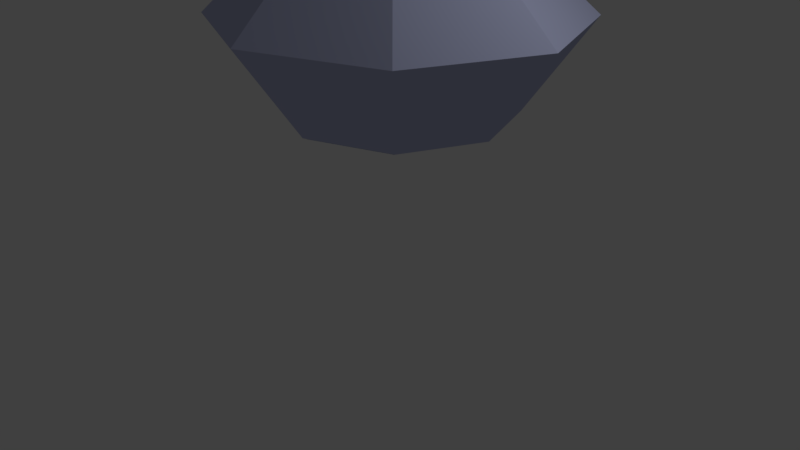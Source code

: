 # Source: POTION.blend  (saved by Blender 2.78.0; exported with 4.5.12 LTS)
import bpy
from mathutils import Matrix  # noqa: F401  (used for matrix-valued properties, if any)

bpy.ops.wm.read_factory_settings(use_empty=True)
scene = bpy.context.scene
scene.name = 'Scene'

# ---- collections
col_collection_1 = bpy.data.collections.new('Collection 1'); scene.collection.children.link(col_collection_1)

# ---- materials (node trees are filled in below, after node groups)
mat_tap = bpy.data.materials.new('TAP')
mat_tap.alpha_threshold = 0.0
mat_tap.use_transparent_shadow = False
mat_tap.diffuse_color = (0.0578, 0.02232, 0.01038, 1.0)
mat_tap.specular_color = (0.05497, 0.002949, 0.003207)
mat_tap.roughness = 0.5
mat_tap.specular_intensity = 0.0
mat_tap.line_color = (0.0, 0.0, 0.0, 1.0)
mat_bottle = bpy.data.materials.new('BOTTLE')
mat_bottle.alpha_threshold = 0.0
mat_bottle.use_transparent_shadow = False
mat_bottle.diffuse_color = (0.525, 0.5605, 0.8, 1.0)
mat_bottle.roughness = 0.5
mat_liquid = bpy.data.materials.new('LIQUID')
mat_liquid.alpha_threshold = 0.0
mat_liquid.use_transparent_shadow = False
mat_liquid.diffuse_color = (0.02277, 0.1092, 0.3506, 1.0)
mat_liquid.roughness = 0.5
mat_bubbles = bpy.data.materials.new('BUBBLES')
mat_bubbles.alpha_threshold = 0.0
mat_bubbles.use_transparent_shadow = False
mat_bubbles.diffuse_color = (0.0268, 0.2239, 1.0, 1.0)
mat_bubbles.roughness = 0.5

# ---- material node trees

# ---- world
world_world = bpy.data.worlds.new('World'); scene.world = world_world
world_world.color = (0.05088, 0.05088, 0.05088)
world_world.use_sun_shadow = False
world_world.sun_shadow_jitter_overblur = 0.0
world_world.cycles.sampling_method = 'MANUAL'

# ---- cameras
cam_camera = bpy.data.cameras.new('Camera')
cam_camera.clip_end = 100.0
cam_camera.lens = 35.0
cam_camera.sensor_width = 32.0
cam_camera.sensor_height = 18.0
cam_camera.ortho_scale = 7.314
cam_camera.dof.focus_distance = 0.0
cam_camera.dof.aperture_fstop = 128.0

# ---- lights
light_lamp = bpy.data.lights.new('Lamp', 'POINT')
light_lamp.transmission_factor = 0.0
light_lamp.cutoff_distance = 30.0
light_lamp.energy = 100.0
light_lamp.shadow_buffer_clip_start = 1.001
light_lamp.shadow_soft_size = 0.1
light_lamp.shadow_maximum_resolution = 0.006
light_lamp.use_absolute_resolution = True

# ---- meshes
me_cube = bpy.data.meshes.new('Cube')
me_cube.from_pydata([(-1.619, 2.163, 3.005), (-2.28, 0.4737, 3.005), (1.681, 2.163, 3.005), (-0.0058, 2.84, 3.005), (1.681, -1.137, 3.005), (2.358, 0.4737, 3.005), (-1.619, -1.137, 3.005), (-0.0058, -1.798, 3.005), (0.01501, -0.09827, 5.615), (0.3804, 0.7597, 5.615), (-0.3344, 0.04486, 5.615), (0.01501, 0.9063, 5.615), (0.527, 0.3938, 5.615), (-0.2261, 0.153, 6.609), (-0.4776, 0.3938, 5.615), (-0.5027, -0.1234, 5.994), (1.079, 1.56, 1.832), (1.079, -0.5425, 1.832), (-1.024, 1.56, 1.832), (-1.024, -0.5425, 1.832), (0.003774, -0.9636, 1.832), (0.003774, 1.992, 1.832), (1.51, 0.4839, 1.832), (-1.445, 0.4839, 1.832), (0.004727, 0.4839, 1.884), (-0.3344, 0.7597, 5.615), (0.3804, 0.04486, 5.615), (-0.7138, 0.3909, 5.994), (0.0123, 1.146, 5.994), (-0.1696, 0.2096, 6.437), (0.7669, 0.3909, 5.994), (0.5509, 0.9302, 5.994), (0.0123, -0.3343, 5.994), (-0.5027, 0.9302, 5.994), (0.5509, -0.1234, 5.994), (-0.3257, 0.3956, 6.609), (0.01675, 0.752, 6.609), (0.3502, 0.07469, 7.101), (0.3727, 0.3956, 6.609), (0.2708, 0.65, 6.609), (0.01675, 0.05354, 6.609), (-0.2261, 0.65, 6.609), (0.2708, 0.153, 6.609), (-0.2464, 0.3966, 6.437), (0.01766, 0.6713, 6.437), (0.2921, 0.3966, 6.437), (0.2135, 0.5927, 6.437), (0.01766, 0.1329, 6.437), (-0.1696, 0.5927, 6.437), (0.2135, 0.2096, 6.437), (-0.3045, 0.7294, 7.101), (0.01549, -0.0564, 7.101), (0.3502, 0.7294, 7.101), (0.4845, 0.3943, 7.101), (0.01549, 0.3943, 7.101), (0.01549, 0.8638, 7.101), (-0.4357, 0.3943, 7.101), (-0.3045, 0.07469, 7.101), (-0.2034, 0.1757, 6.509), (-0.2939, 0.396, 6.509), (0.01712, 0.7196, 6.509), (-0.7016, 1.179, 4.432), (0.3403, 0.396, 6.509), (0.2478, 0.627, 6.509), (0.01712, 0.08539, 6.509), (-0.2034, 0.627, 6.509), (0.2478, 0.1757, 6.509), (-0.1153, 0.2638, 6.013), (-0.1702, 0.3975, 6.013), (0.01854, 0.5939, 6.013), (0.01854, 0.3975, 6.013), (0.2147, 0.3975, 6.013), (0.1585, 0.5377, 6.013), (0.01854, 0.209, 6.013), (-0.1153, 0.5377, 6.013), (0.1585, 0.2638, 6.013), (-0.9931, 0.4348, 4.432), (1.051, 0.4348, 4.432), (-0.7016, -0.2753, 4.432), (0.7532, 1.179, 4.432), (0.009479, 1.478, 4.432), (0.009479, -0.5666, 4.432), (0.7532, -0.2753, 4.432), (1.206, -0.691, 3.62), (0.4385, 0.001409, 5.267), (0.6087, 0.4065, 5.267), (1.689, 0.4584, 3.62), (-0.5576, 0.4065, 5.267), (-1.621, 0.4584, 3.62), (-0.3913, 0.001409, 5.267), (-1.149, -0.691, 3.62), (-0.3913, 0.8312, 5.267), (-1.149, 1.664, 3.62), (0.002132, 2.147, 3.62), (0.0143, 1.002, 5.267), (0.4385, 0.8312, 5.267), (1.206, 1.664, 3.62), (0.0143, -0.1648, 5.267), (0.002132, -1.163, 3.62), (-1.457, 1.981, 2.922), (-2.054, 0.4551, 2.922), (1.524, 1.981, 2.922), (2.203e-05, 2.592, 2.922), (1.524, -0.9997, 2.922), (2.135, 0.4551, 2.922), (-1.457, -0.9997, 2.922), (2.192e-05, -1.596, 2.922), (1.029, 1.485, 1.809), (1.029, -0.5115, 1.809), (-0.9681, 1.485, 1.809), (-0.9681, -0.5115, 1.809), (0.007918, -0.9113, 1.809), (0.007918, 1.895, 1.809), (1.438, 0.4632, 1.809), (-1.368, 0.4632, 1.809), (0.007918, 0.4632, 1.809), (1.094, -0.597, 3.709), (1.531, 0.4412, 3.709), (-1.459, 0.4412, 3.709), (-1.032, -0.597, 3.709), (-1.032, 1.53, 3.709), (0.007187, 1.966, 3.709), (1.094, 1.53, 3.709), (0.007186, -1.023, 3.709), (0.03249, 0.468, 3.938), (-0.04245, -0.5439, 3.833), (-0.01434, -0.4081, 3.896), (0.02472, -0.3473, 3.862), (-0.05204, -0.3611, 3.843), (0.08174, -0.5215, 3.863), (-0.04, -0.4832, 3.885), (0.03676, -0.4694, 3.904), (-0.09355, -0.4826, 3.826), (0.1074, -0.4464, 3.874), (0.03279, -0.5676, 3.819), (0.09996, -0.371, 3.848), (0.1034, -0.5446, 3.789), (-0.02077, -0.567, 3.76), (-0.05847, -0.52, 3.707), (-0.101, -0.4072, 3.8), (0.09353, -0.5298, 3.711), (-0.1035, -0.4679, 3.748), (0.135, -0.4083, 3.729), (0.1449, -0.4231, 3.807), (0.01677, -0.5437, 3.693), (0.08394, -0.3471, 3.721), (0.06226, -0.324, 3.795), (0.1425, -0.4838, 3.755), (0.08148, -0.4078, 3.669), (0.008702, -0.3234, 3.735), (-0.06194, -0.3464, 3.765), (0.004728, -0.4216, 3.651), (-0.04025, -0.3695, 3.692), (-0.06591, -0.4446, 3.681), (0.05583, -0.4829, 3.658), (0.01254, -0.5297, 3.875), (0.1327, -0.4906, 3.824), (0.05619, -0.4019, 3.894), (-0.07439, -0.4255, 3.863), (-0.07857, -0.5287, 3.774), (0.04943, -0.569, 3.75), (0.1201, -0.3623, 3.78), (-0.007943, -0.322, 3.804), (-0.09123, -0.4004, 3.73), (-0.0147, -0.489, 3.66), (0.1159, -0.4655, 3.692), (0.02894, -0.3613, 3.679), (-0.633, 0.4116, 4.051), (-0.6049, 0.5474, 4.114), (-0.5658, 0.6082, 4.08), (-0.6426, 0.5943, 4.061), (-0.5088, 0.434, 4.081), (-0.6306, 0.4723, 4.103), (-0.5538, 0.4861, 4.122), (-0.6841, 0.4728, 4.044), (-0.4832, 0.5091, 4.092), (-0.5578, 0.3879, 4.037), (-0.4906, 0.5845, 4.066), (-0.4871, 0.4109, 4.007), (-0.6113, 0.3885, 3.977), (-0.649, 0.4355, 3.925), (-0.6916, 0.5483, 4.018), (-0.497, 0.4256, 3.929), (-0.694, 0.4876, 3.966), (-0.4555, 0.5471, 3.947), (-0.4456, 0.5324, 4.025), (-0.5738, 0.4118, 3.911), (-0.5066, 0.6084, 3.939), (-0.5283, 0.6315, 4.013), (-0.4481, 0.4717, 3.973), (-0.5091, 0.5477, 3.887), (-0.5819, 0.6321, 3.953), (-0.6525, 0.6091, 3.983), (-0.5858, 0.5339, 3.869), (-0.6308, 0.586, 3.91), (-0.6565, 0.5109, 3.899), (-0.5347, 0.4726, 3.876), (-0.578, 0.4258, 4.093), (-0.4578, 0.4649, 4.042), (-0.5344, 0.5536, 4.112), (-0.665, 0.53, 4.081), (-0.6691, 0.4268, 3.992), (-0.5411, 0.3865, 3.968), (-0.4705, 0.5932, 3.998), (-0.5985, 0.6335, 4.022), (-0.6818, 0.5551, 3.948), (-0.6053, 0.4664, 3.878), (-0.4747, 0.49, 3.909), (-0.5616, 0.5942, 3.897), (0.06369, 0.9458, 4.238), (0.07826, 1.016, 4.27), (0.0985, 1.048, 4.253), (0.05872, 1.041, 4.243), (0.128, 0.9574, 4.253), (0.06496, 0.9773, 4.265), (0.1047, 0.9844, 4.274), (0.03721, 0.9776, 4.234), (0.1413, 0.9963, 4.259), (0.1027, 0.9335, 4.23), (0.1375, 1.035, 4.245), (0.1393, 0.9454, 4.215), (0.07493, 0.9338, 4.2), (0.05539, 0.9582, 4.172), (0.03336, 1.017, 4.22), (0.1342, 0.9531, 4.174), (0.03208, 0.9852, 4.193), (0.1557, 1.016, 4.184), (0.1608, 1.008, 4.224), (0.09438, 0.9459, 4.165), (0.1292, 1.048, 4.18), (0.1179, 1.06, 4.218), (0.1595, 0.977, 4.197), (0.1279, 1.016, 4.153), (0.0902, 1.06, 4.187), (0.05359, 1.048, 4.203), (0.08814, 1.009, 4.143), (0.06483, 1.036, 4.164), (0.05154, 0.9973, 4.159), (0.1146, 0.9774, 4.147), (0.09219, 0.9532, 4.26), (0.1545, 0.9734, 4.233), (0.1148, 1.019, 4.269), (0.04714, 1.007, 4.253), (0.04498, 0.9537, 4.207), (0.1113, 0.9328, 4.195), (0.1479, 1.04, 4.21), (0.08157, 1.061, 4.223), (0.03841, 1.02, 4.184), (0.07807, 0.9742, 4.148), (0.1457, 0.9864, 4.164), (0.1007, 1.04, 4.158), (0.1141, 0.8028, 4.742), (0.1286, 0.8731, 4.774), (0.1489, 0.9046, 4.756), (0.1091, 0.8975, 4.747), (0.1784, 0.8144, 4.757), (0.1153, 0.8342, 4.769), (0.1551, 0.8414, 4.778), (0.08759, 0.8345, 4.738), (0.1917, 0.8533, 4.763), (0.1531, 0.7905, 4.734), (0.1879, 0.8924, 4.749), (0.1897, 0.8024, 4.719), (0.1253, 0.7908, 4.703), (0.1058, 0.8151, 4.676), (0.08373, 0.8736, 4.724), (0.1845, 0.81, 4.678), (0.08246, 0.8421, 4.697), (0.206, 0.873, 4.687), (0.2112, 0.8653, 4.728), (0.1448, 0.8029, 4.669), (0.1796, 0.9047, 4.684), (0.1683, 0.9167, 4.722), (0.2099, 0.8339, 4.701), (0.1783, 0.8733, 4.657), (0.1406, 0.917, 4.691), (0.104, 0.9051, 4.706), (0.1385, 0.8661, 4.647), (0.1152, 0.8931, 4.668), (0.1019, 0.8542, 4.663), (0.165, 0.8344, 4.651), (0.1426, 0.8101, 4.764), (0.2048, 0.8304, 4.794), (0.1652, 0.8763, 4.773), (0.09752, 0.8641, 4.757), (0.09535, 0.8106, 4.711), (0.1617, 0.7898, 4.699), (0.1983, 0.8969, 4.714), (0.132, 0.9177, 4.727), (0.08879, 0.8771, 4.688), (0.1284, 0.8312, 4.652), (0.1961, 0.8434, 4.668), (0.1511, 0.8974, 4.662), (0.3087, 0.3308, 4.986), (0.3173, 0.3722, 5.005), (0.3292, 0.3908, 4.995), (0.3058, 0.3865, 4.989), (0.3466, 0.3377, 4.995), (0.3095, 0.3493, 5.002), (0.3329, 0.3536, 5.008), (0.2932, 0.3495, 4.984), (0.3544, 0.3606, 4.998), (0.3317, 0.3236, 4.982), (0.3521, 0.3835, 4.991), (0.3532, 0.3306, 4.973), (0.3153, 0.3238, 4.964), (0.3039, 0.3381, 4.948), (0.2909, 0.3725, 4.976), (0.3502, 0.3351, 4.949), (0.2901, 0.354, 4.96), (0.3628, 0.3722, 4.954), (0.3658, 0.3677, 4.978), (0.3268, 0.3309, 4.943), (0.3472, 0.3908, 4.952), (0.3406, 0.3979, 4.974), (0.3651, 0.3492, 4.962), (0.3465, 0.3723, 4.936), (0.3243, 0.398, 4.956), (0.3028, 0.391, 4.965), (0.3231, 0.3681, 4.931), (0.3094, 0.384, 4.943), (0.3016, 0.3611, 4.94), (0.3387, 0.3494, 4.933), (0.3255, 0.3352, 4.999), (0.3621, 0.3471, 4.983), (0.3388, 0.3741, 5.005), (0.299, 0.3669, 4.995), (0.2977, 0.3355, 4.968), (0.3367, 0.3232, 4.961), (0.3583, 0.3862, 4.97), (0.3192, 0.3985, 4.977), (0.2939, 0.3746, 4.955), (0.3172, 0.3476, 4.933), (0.357, 0.3547, 4.943), (0.3305, 0.3865, 4.939), (0.0561, 0.6015, 5.372), (0.0625, 0.6325, 5.386), (0.0714, 0.6463, 5.378), (0.05391, 0.6432, 5.374), (0.08439, 0.6066, 5.379), (0.05666, 0.6154, 5.384), (0.07414, 0.6185, 5.388), (0.04445, 0.6155, 5.37), (0.09024, 0.6237, 5.381), (0.07324, 0.5961, 5.369), (0.08854, 0.6409, 5.375), (0.08934, 0.6014, 5.362), (0.06104, 0.5963, 5.355), (0.05245, 0.607, 5.343), (0.04276, 0.6327, 5.364), (0.08708, 0.6047, 5.344), (0.0422, 0.6189, 5.352), (0.09654, 0.6324, 5.348), (0.09879, 0.6291, 5.366), (0.06959, 0.6016, 5.34), (0.0849, 0.6464, 5.346), (0.07995, 0.6516, 5.363), (0.09823, 0.6152, 5.354), (0.08434, 0.6325, 5.335), (0.06775, 0.6518, 5.35), (0.05166, 0.6465, 5.357), (0.06685, 0.6294, 5.33), (0.0566, 0.6413, 5.34), (0.05075, 0.6242, 5.337), (0.07849, 0.6154, 5.332), (0.06863, 0.6048, 5.382), (0.09601, 0.6137, 5.37), (0.07857, 0.6339, 5.386), (0.04882, 0.6285, 5.379), (0.04787, 0.605, 5.358), (0.07703, 0.5958, 5.353), (0.09313, 0.6429, 5.36), (0.06396, 0.6521, 5.365), (0.04498, 0.6342, 5.348), (0.06242, 0.614, 5.333), (0.09217, 0.6194, 5.34), (0.07236, 0.6431, 5.337), (-0.7026, 0.5988, 2.842), (-0.5864, 0.4595, 2.859), (-0.761, 0.428, 2.817), (-0.8633, 0.5466, 2.91), (-0.7519, 0.6513, 3.009), (-0.5808, 0.5975, 2.977), (-0.6752, 0.3211, 2.937), (-0.8464, 0.375, 2.969), (-0.8408, 0.513, 3.088), (-0.6662, 0.5445, 3.129), (-0.5639, 0.4259, 3.036), (-0.7246, 0.3737, 3.104), (-0.6667, 0.4363, 2.814), (-0.8294, 0.4875, 2.844), (-0.7951, 0.5879, 2.859), (-0.735, 0.5182, 2.804), (-0.8241, 0.6187, 2.957), (-0.7297, 0.6494, 2.917), (-0.6324, 0.5367, 2.829), (-0.5508, 0.435, 2.943), (-0.6581, 0.6487, 2.997), (-0.6291, 0.6178, 2.898), (-0.7189, 0.355, 2.86), (-0.5475, 0.5162, 3.013), (-0.5608, 0.5359, 2.908), (-0.8796, 0.4563, 2.934), (-0.6163, 0.3735, 2.885), (-0.8764, 0.5374, 3.003), (-0.8195, 0.3866, 2.879), (-0.7691, 0.3238, 2.949), (-0.603, 0.3537, 2.989), (-0.6077, 0.5859, 3.067), (-0.6975, 0.323, 3.029), (-0.5977, 0.485, 3.102), (-0.8664, 0.4366, 3.038), (-0.6922, 0.4543, 3.142), (-0.7948, 0.4358, 3.118), (-0.632, 0.3846, 3.087), (-0.8109, 0.599, 3.062), (-0.7083, 0.6175, 3.086), (-0.7605, 0.5362, 3.132), (-0.7981, 0.3547, 3.048), (-0.5133, 0.05186, 3.621), (-0.4518, 0.3488, 3.759), (-0.3664, 0.4818, 3.684), (-0.5343, 0.4515, 3.644), (-0.2417, 0.1008, 3.686), (-0.5079, 0.1846, 3.736), (-0.3401, 0.2148, 3.775), (-0.6251, 0.1858, 3.605), (-0.1856, 0.265, 3.71), (-0.3488, 0.0001118, 3.591), (-0.2019, 0.43, 3.653), (-0.1943, 0.05032, 3.525), (-0.4659, 0.001352, 3.46), (-0.5483, 0.1041, 3.345), (-0.6413, 0.3508, 3.549), (-0.216, 0.0826, 3.354), (-0.6467, 0.2181, 3.434), (-0.1252, 0.3483, 3.393), (-0.1035, 0.316, 3.564), (-0.3838, 0.05233, 3.314), (-0.2369, 0.4822, 3.377), (-0.2843, 0.5328, 3.538), (-0.1089, 0.1833, 3.45), (-0.2423, 0.3495, 3.263), (-0.4015, 0.534, 3.408), (-0.5559, 0.4838, 3.473), (-0.4101, 0.3193, 3.223), (-0.5085, 0.4333, 3.312), (-0.5646, 0.2691, 3.288), (-0.2984, 0.1853, 3.239), (-0.3931, 0.08295, 3.714), (-0.1303, 0.1684, 3.602), (-0.2976, 0.3623, 3.755), (-0.5832, 0.3108, 3.687), (-0.5923, 0.08506, 3.492), (-0.3124, -0.002989, 3.44), (-0.1579, 0.4491, 3.506), (-0.4379, 0.5371, 3.558), (-0.62, 0.3657, 3.396), (-0.4526, 0.1718, 3.244), (-0.1671, 0.2233, 3.312), (-0.3572, 0.4512, 3.284), (0.05121, 1.157, 1.96), (0.2682, 0.8966, 1.992), (-0.05772, 0.8378, 1.914), (-0.2487, 1.059, 2.088), (-0.04085, 1.255, 2.273), (0.2786, 1.154, 2.213), (0.1023, 0.6384, 2.138), (-0.2171, 0.7389, 2.198), (-0.2067, 0.9965, 2.419), (0.1192, 1.055, 2.497), (0.3102, 0.8339, 2.323), (0.01028, 0.7364, 2.451), (0.1183, 0.8533, 1.908), (-0.1855, 0.9489, 1.965), (-0.1215, 1.136, 1.992), (-0.009225, 1.006, 1.89), (-0.1756, 1.194, 2.176), (0.0006937, 1.251, 2.101), (0.1823, 1.041, 1.936), (0.3346, 0.851, 2.149), (0.1344, 1.25, 2.25), (0.1885, 1.192, 2.066), (0.02083, 0.7015, 1.995), (0.3407, 1.002, 2.279), (0.316, 1.039, 2.084), (-0.2792, 0.8907, 2.132), (0.2124, 0.736, 2.04), (-0.2731, 1.042, 2.262), (-0.1669, 0.7606, 2.03), (-0.07286, 0.6433, 2.161), (0.2371, 0.6992, 2.235), (0.2284, 1.133, 2.382), (0.0608, 0.6419, 2.31), (0.247, 0.9443, 2.446), (-0.2545, 0.8538, 2.327), (0.07072, 0.887, 2.521), (-0.1208, 0.8524, 2.475), (0.183, 0.7569, 2.419), (-0.1509, 1.157, 2.371), (0.04066, 1.192, 2.416), (-0.05681, 1.04, 2.503), (-0.127, 0.701, 2.345)], [], [(18, 23, 1, 0), (3, 0, 92, 93), (17, 22, 5, 4), (87, 89, 10, 14), (5, 2, 96, 86), (0, 1, 88, 92), (21, 18, 0, 3), (22, 16, 2, 5), (19, 20, 7, 6), (16, 21, 3, 2), (20, 17, 4, 7), (23, 19, 6, 1), (24, 20, 19, 23), (22, 17, 20, 24), (16, 22, 24, 21), (21, 24, 23, 18), (10, 8, 32, 15), (14, 10, 15, 27), (12, 9, 31, 30), (11, 25, 33, 28), (1, 6, 90, 88), (94, 91, 25, 11), (2, 3, 93, 96), (7, 4, 83, 98), (30, 31, 39, 38), (28, 33, 41, 36), (33, 27, 35, 41), (34, 30, 38, 42), (9, 11, 28, 31), (8, 26, 34, 32), (26, 12, 30, 34), (25, 14, 27, 33), (36, 41, 48, 44), (41, 35, 43, 48), (42, 38, 45, 49), (40, 42, 49, 47), (15, 32, 40, 13), (27, 15, 13, 35), (31, 28, 36, 39), (32, 34, 42, 40), (38, 39, 46, 45), (13, 40, 47, 29), (35, 13, 29, 43), (39, 36, 44, 46), (54, 56, 57, 51), (53, 54, 51, 37), (52, 55, 54, 53), (55, 50, 56, 54), (66, 64, 73, 75), (60, 63, 72, 69), (58, 59, 68, 67), (64, 58, 67, 73), (58, 64, 51, 57), (59, 58, 57, 56), (63, 60, 55, 52), (64, 66, 37, 51), (66, 62, 53, 37), (65, 59, 56, 50), (60, 65, 50, 55), (62, 63, 52, 53), (69, 70, 68, 74), (72, 71, 70, 69), (71, 75, 73, 70), (70, 73, 67, 68), (62, 66, 75, 71), (59, 65, 74, 68), (65, 60, 69, 74), (63, 62, 71, 72), (84, 85, 12, 26), (91, 94, 80, 61), (89, 97, 8, 10), (85, 95, 9, 12), (91, 87, 14, 25), (97, 84, 26, 8), (6, 7, 98, 90), (95, 94, 11, 9), (82, 81, 98, 83), (80, 79, 96, 93), (81, 78, 90, 98), (79, 77, 86, 96), (78, 76, 88, 90), (77, 82, 83, 86), (76, 61, 92, 88), (61, 80, 93, 92), (4, 5, 86, 83), (87, 91, 61, 76), (85, 84, 82, 77), (89, 87, 76, 78), (95, 85, 77, 79), (97, 89, 78, 81), (94, 95, 79, 80), (84, 97, 81, 82), (109, 114, 100, 99), (102, 99, 120, 121), (108, 113, 104, 103), (104, 101, 122, 117), (99, 100, 118, 120), (112, 109, 99, 102), (113, 107, 101, 104), (110, 111, 106, 105), (107, 112, 102, 101), (111, 108, 103, 106), (114, 110, 105, 100), (115, 111, 110, 114), (113, 108, 111, 115), (107, 113, 115, 112), (112, 115, 114, 109), (100, 105, 119, 118), (101, 102, 121, 122), (106, 103, 116, 123), (105, 106, 123, 119), (103, 104, 117, 116), (148, 165, 154), (123, 116, 124), (116, 117, 124), (117, 122, 124), (122, 121, 124), (121, 120, 124), (120, 118, 124), (118, 119, 124), (119, 123, 124), (151, 164, 153), (151, 148, 154), (151, 154, 164), (148, 166, 145), (152, 151, 153), (149, 150, 162), (128, 150, 139), (154, 165, 140), (146, 162, 127), (152, 153, 163), (149, 162, 146), (128, 139, 158), (144, 154, 140), (135, 146, 127), (140, 136, 160), (139, 141, 132), (136, 156, 129), (143, 133, 156), (129, 133, 131), (130, 125, 155), (166, 148, 151), (128, 158, 126), (131, 130, 155), (165, 148, 142), (134, 136, 129), (131, 126, 130), (166, 151, 152), (139, 132, 158), (126, 158, 130), (166, 152, 149), (144, 160, 137), (130, 132, 125), (166, 149, 145), (132, 159, 125), (133, 157, 131), (162, 150, 128), (127, 128, 126), (143, 135, 133), (165, 142, 147), (134, 129, 155), (125, 134, 155), (164, 154, 144), (137, 160, 134), (141, 159, 132), (163, 153, 141), (138, 144, 137), (140, 147, 136), (161, 146, 135), (129, 131, 155), (135, 157, 133), (165, 147, 140), (153, 164, 138), (125, 137, 134), (164, 144, 138), (147, 142, 143), (138, 137, 159), (163, 141, 139), (145, 146, 161), (147, 156, 136), (159, 137, 125), (152, 163, 150), (127, 126, 157), (160, 136, 134), (135, 127, 157), (141, 138, 159), (161, 135, 143), (144, 140, 160), (147, 143, 156), (162, 128, 127), (142, 161, 143), (150, 163, 139), (156, 133, 129), (145, 149, 146), (141, 153, 138), (158, 132, 130), (142, 148, 145), (149, 152, 150), (157, 126, 131), (142, 145, 161), (190, 207, 196), (193, 206, 195), (193, 190, 196), (193, 196, 206), (190, 208, 187), (194, 193, 195), (191, 192, 204), (170, 192, 181), (196, 207, 182), (188, 204, 169), (194, 195, 205), (191, 204, 188), (170, 181, 200), (186, 196, 182), (177, 188, 169), (182, 178, 202), (181, 183, 174), (178, 198, 171), (185, 175, 198), (171, 175, 173), (172, 167, 197), (208, 190, 193), (170, 200, 168), (173, 172, 197), (207, 190, 184), (176, 178, 171), (173, 168, 172), (208, 193, 194), (181, 174, 200), (168, 200, 172), (208, 194, 191), (186, 202, 179), (172, 174, 167), (208, 191, 187), (174, 201, 167), (175, 199, 173), (204, 192, 170), (169, 170, 168), (185, 177, 175), (207, 184, 189), (176, 171, 197), (167, 176, 197), (206, 196, 186), (179, 202, 176), (183, 201, 174), (205, 195, 183), (180, 186, 179), (182, 189, 178), (203, 188, 177), (171, 173, 197), (177, 199, 175), (207, 189, 182), (195, 206, 180), (167, 179, 176), (206, 186, 180), (189, 184, 185), (180, 179, 201), (205, 183, 181), (187, 188, 203), (189, 198, 178), (201, 179, 167), (194, 205, 192), (169, 168, 199), (202, 178, 176), (177, 169, 199), (183, 180, 201), (203, 177, 185), (186, 182, 202), (189, 185, 198), (204, 170, 169), (184, 203, 185), (192, 205, 181), (198, 175, 171), (187, 191, 188), (183, 195, 180), (200, 174, 172), (184, 190, 187), (191, 194, 192), (199, 168, 173), (184, 187, 203), (232, 249, 238), (235, 248, 237), (235, 232, 238), (235, 238, 248), (232, 250, 229), (236, 235, 237), (233, 234, 246), (212, 234, 223), (238, 249, 224), (230, 246, 211), (236, 237, 247), (233, 246, 230), (212, 223, 242), (228, 238, 224), (219, 230, 211), (224, 220, 244), (223, 225, 216), (220, 240, 213), (227, 217, 240), (213, 217, 215), (214, 209, 239), (250, 232, 235), (212, 242, 210), (215, 214, 239), (249, 232, 226), (218, 220, 213), (215, 210, 214), (250, 235, 236), (223, 216, 242), (210, 242, 214), (250, 236, 233), (228, 244, 221), (214, 216, 209), (250, 233, 229), (216, 243, 209), (217, 241, 215), (246, 234, 212), (211, 212, 210), (227, 219, 217), (249, 226, 231), (218, 213, 239), (209, 218, 239), (248, 238, 228), (221, 244, 218), (225, 243, 216), (247, 237, 225), (222, 228, 221), (224, 231, 220), (245, 230, 219), (213, 215, 239), (219, 241, 217), (249, 231, 224), (237, 248, 222), (209, 221, 218), (248, 228, 222), (231, 226, 227), (222, 221, 243), (247, 225, 223), (229, 230, 245), (231, 240, 220), (243, 221, 209), (236, 247, 234), (211, 210, 241), (244, 220, 218), (219, 211, 241), (225, 222, 243), (245, 219, 227), (228, 224, 244), (231, 227, 240), (246, 212, 211), (226, 245, 227), (234, 247, 223), (240, 217, 213), (229, 233, 230), (225, 237, 222), (242, 216, 214), (226, 232, 229), (233, 236, 234), (241, 210, 215), (226, 229, 245), (274, 291, 280), (277, 290, 279), (277, 274, 280), (277, 280, 290), (274, 292, 271), (278, 277, 279), (275, 276, 288), (254, 276, 265), (280, 291, 266), (272, 288, 253), (278, 279, 289), (275, 288, 272), (254, 265, 284), (270, 280, 266), (261, 272, 253), (266, 262, 286), (265, 267, 258), (262, 282, 255), (269, 259, 282), (255, 259, 257), (256, 251, 281), (292, 274, 277), (254, 284, 252), (257, 256, 281), (291, 274, 268), (260, 262, 255), (257, 252, 256), (292, 277, 278), (265, 258, 284), (252, 284, 256), (292, 278, 275), (270, 286, 263), (256, 258, 251), (292, 275, 271), (258, 285, 251), (259, 283, 257), (288, 276, 254), (253, 254, 252), (269, 261, 259), (291, 268, 273), (260, 255, 281), (251, 260, 281), (290, 280, 270), (263, 286, 260), (267, 285, 258), (289, 279, 267), (264, 270, 263), (266, 273, 262), (287, 272, 261), (255, 257, 281), (261, 283, 259), (291, 273, 266), (279, 290, 264), (251, 263, 260), (290, 270, 264), (273, 268, 269), (264, 263, 285), (289, 267, 265), (271, 272, 287), (273, 282, 262), (285, 263, 251), (278, 289, 276), (253, 252, 283), (286, 262, 260), (261, 253, 283), (267, 264, 285), (287, 261, 269), (270, 266, 286), (273, 269, 282), (288, 254, 253), (268, 287, 269), (276, 289, 265), (282, 259, 255), (271, 275, 272), (267, 279, 264), (284, 258, 256), (268, 274, 271), (275, 278, 276), (283, 252, 257), (268, 271, 287), (316, 333, 322), (319, 332, 321), (319, 316, 322), (319, 322, 332), (316, 334, 313), (320, 319, 321), (317, 318, 330), (296, 318, 307), (322, 333, 308), (314, 330, 295), (320, 321, 331), (317, 330, 314), (296, 307, 326), (312, 322, 308), (303, 314, 295), (308, 304, 328), (307, 309, 300), (304, 324, 297), (311, 301, 324), (297, 301, 299), (298, 293, 323), (334, 316, 319), (296, 326, 294), (299, 298, 323), (333, 316, 310), (302, 304, 297), (299, 294, 298), (334, 319, 320), (307, 300, 326), (294, 326, 298), (334, 320, 317), (312, 328, 305), (298, 300, 293), (334, 317, 313), (300, 327, 293), (301, 325, 299), (330, 318, 296), (295, 296, 294), (311, 303, 301), (333, 310, 315), (302, 297, 323), (293, 302, 323), (332, 322, 312), (305, 328, 302), (309, 327, 300), (331, 321, 309), (306, 312, 305), (308, 315, 304), (329, 314, 303), (297, 299, 323), (303, 325, 301), (333, 315, 308), (321, 332, 306), (293, 305, 302), (332, 312, 306), (315, 310, 311), (306, 305, 327), (331, 309, 307), (313, 314, 329), (315, 324, 304), (327, 305, 293), (320, 331, 318), (295, 294, 325), (328, 304, 302), (303, 295, 325), (309, 306, 327), (329, 303, 311), (312, 308, 328), (315, 311, 324), (330, 296, 295), (310, 329, 311), (318, 331, 307), (324, 301, 297), (313, 317, 314), (309, 321, 306), (326, 300, 298), (310, 316, 313), (317, 320, 318), (325, 294, 299), (310, 313, 329), (358, 375, 364), (361, 374, 363), (361, 358, 364), (361, 364, 374), (358, 376, 355), (362, 361, 363), (359, 360, 372), (338, 360, 349), (364, 375, 350), (356, 372, 337), (362, 363, 373), (359, 372, 356), (338, 349, 368), (354, 364, 350), (345, 356, 337), (350, 346, 370), (349, 351, 342), (346, 366, 339), (353, 343, 366), (339, 343, 341), (340, 335, 365), (376, 358, 361), (338, 368, 336), (341, 340, 365), (375, 358, 352), (344, 346, 339), (341, 336, 340), (376, 361, 362), (349, 342, 368), (336, 368, 340), (376, 362, 359), (354, 370, 347), (340, 342, 335), (376, 359, 355), (342, 369, 335), (343, 367, 341), (372, 360, 338), (337, 338, 336), (353, 345, 343), (375, 352, 357), (344, 339, 365), (335, 344, 365), (374, 364, 354), (347, 370, 344), (351, 369, 342), (373, 363, 351), (348, 354, 347), (350, 357, 346), (371, 356, 345), (339, 341, 365), (345, 367, 343), (375, 357, 350), (363, 374, 348), (335, 347, 344), (374, 354, 348), (357, 352, 353), (348, 347, 369), (373, 351, 349), (355, 356, 371), (357, 366, 346), (369, 347, 335), (362, 373, 360), (337, 336, 367), (370, 346, 344), (345, 337, 367), (351, 348, 369), (371, 345, 353), (354, 350, 370), (357, 353, 366), (372, 338, 337), (352, 371, 353), (360, 373, 349), (366, 343, 339), (355, 359, 356), (351, 363, 348), (368, 342, 340), (352, 358, 355), (359, 362, 360), (367, 336, 341), (352, 355, 371), (402, 390, 405), (398, 394, 397), (387, 410, 414), (393, 380, 404), (401, 382, 400), (381, 415, 416), (396, 400, 387), (399, 403, 383), (382, 408, 400), (402, 405, 384), (408, 416, 386), (383, 407, 409), (416, 417, 386), (391, 380, 393), (384, 406, 418), (396, 387, 407), (398, 397, 382), (380, 402, 404), (405, 406, 384), (396, 401, 400), (379, 399, 405), (418, 406, 409), (390, 379, 405), (378, 396, 403), (408, 386, 410), (414, 412, 388), (382, 397, 408), (403, 396, 407), (405, 399, 406), (380, 390, 402), (402, 384, 411), (406, 383, 409), (379, 389, 399), (418, 409, 388), (409, 414, 388), (378, 401, 396), (400, 408, 410), (416, 415, 417), (381, 393, 415), (410, 386, 412), (411, 384, 418), (377, 394, 398), (413, 411, 418), (399, 383, 406), (377, 391, 394), (417, 385, 413), (404, 411, 385), (377, 392, 391), (412, 417, 413), (409, 407, 414), (378, 395, 401), (412, 413, 388), (415, 385, 417), (377, 395, 392), (413, 418, 388), (414, 410, 412), (400, 410, 387), (407, 387, 414), (404, 402, 411), (403, 407, 383), (408, 397, 416), (399, 389, 403), (415, 404, 385), (394, 381, 397), (391, 390, 380), (397, 381, 416), (389, 378, 403), (415, 393, 404), (394, 393, 381), (391, 392, 390), (395, 377, 398), (392, 389, 379), (392, 395, 389), (392, 379, 390), (395, 378, 389), (446, 445, 447), (443, 444, 456), (422, 444, 433), (448, 459, 434), (440, 456, 421), (446, 447, 457), (443, 456, 440), (422, 433, 452), (438, 448, 434), (429, 440, 421), (434, 430, 454), (433, 435, 426), (430, 450, 423), (437, 427, 450), (423, 427, 425), (424, 419, 449), (460, 442, 445), (422, 452, 420), (425, 424, 449), (459, 442, 436), (428, 430, 423), (425, 420, 424), (460, 445, 446), (433, 426, 452), (420, 452, 424), (460, 446, 443), (438, 454, 431), (424, 426, 419), (460, 443, 439), (426, 453, 419), (427, 451, 425), (456, 444, 422), (421, 422, 420), (437, 429, 427), (459, 436, 441), (428, 423, 449), (419, 428, 449), (458, 448, 438), (431, 454, 428), (435, 453, 426), (457, 447, 435), (432, 438, 431), (434, 441, 430), (455, 440, 429), (423, 425, 449), (429, 451, 427), (459, 441, 434), (447, 458, 432), (419, 431, 428), (458, 438, 432), (441, 436, 437), (432, 431, 453), (457, 435, 433), (439, 440, 455), (441, 450, 430), (453, 431, 419), (446, 457, 444), (421, 420, 451), (454, 430, 428), (429, 421, 451), (435, 432, 453), (455, 429, 437), (438, 434, 454), (441, 437, 450), (456, 422, 421), (436, 455, 437), (444, 457, 433), (450, 427, 423), (439, 443, 440), (435, 447, 432), (401, 398, 382), (386, 417, 412), (394, 391, 393), (401, 395, 398), (385, 411, 413), (465, 499, 500), (480, 484, 471), (483, 487, 467), (466, 492, 484), (486, 489, 468), (492, 500, 470), (467, 491, 493), (500, 501, 470), (475, 464, 477), (468, 490, 502), (480, 471, 491), (482, 481, 466), (464, 486, 488), (489, 490, 468), (480, 485, 484), (463, 483, 489), (502, 490, 493), (474, 463, 489), (462, 480, 487), (492, 470, 494), (498, 496, 472), (466, 481, 492), (487, 480, 491), (489, 483, 490), (464, 474, 486), (486, 468, 495), (490, 467, 493), (463, 473, 483), (502, 493, 472), (493, 498, 472), (462, 485, 480), (484, 492, 494), (500, 499, 501), (465, 477, 499), (494, 470, 496), (495, 468, 502), (461, 478, 482), (497, 495, 502), (483, 467, 490), (461, 475, 478), (501, 469, 497), (488, 495, 469), (461, 476, 475), (496, 501, 497), (493, 491, 498), (462, 479, 485), (496, 497, 472), (499, 469, 501), (461, 479, 476), (497, 502, 472), (498, 494, 496), (484, 494, 471), (491, 471, 498), (488, 486, 495), (487, 491, 467), (492, 481, 500), (483, 473, 487), (499, 488, 469), (478, 465, 481), (475, 474, 464), (481, 465, 500), (473, 462, 487), (499, 477, 488), (478, 477, 465), (475, 476, 474), (452, 426, 424), (436, 442, 439), (443, 446, 444), (451, 420, 425), (436, 439, 455), (442, 459, 448), (445, 458, 447), (445, 442, 448), (445, 448, 458), (442, 460, 439), (485, 466, 484), (477, 464, 488), (471, 494, 498), (482, 478, 481), (486, 474, 489), (469, 495, 497), (485, 479, 482), (478, 475, 477), (470, 501, 496), (485, 482, 466), (479, 462, 473), (476, 463, 474), (476, 479, 473), (476, 473, 463), (479, 461, 482)])
me_cube.polygons.foreach_set('material_index', [1, 1, 1, 1, 1, 1, 1, 1, 1, 1, 1, 1, 1, 1, 1, 1, 1, 1, 1, 1, 1, 1, 1, 1, 1, 1, 1, 1, 1, 1, 1, 1, 1, 1, 1, 1, 1, 1, 1, 1, 1, 1, 1, 1, 0, 0, 0, 0, 0, 0, 0, 0, 0, 0, 0, 0, 0, 0, 0, 0, 0, 0, 0, 0, 0, 0, 0, 0, 1, 1, 1, 1, 1, 1, 1, 1, 1, 1, 1, 1, 1, 1, 1, 1, 1, 1, 1, 1, 1, 1, 1, 1, 2, 2, 2, 2, 2, 2, 2, 2, 2, 2, 2, 2, 2, 2, 2, 2, 2, 2, 2, 2, 3, 2, 2, 2, 2, 2, 2, 2, 2, 3, 3, 3, 3, 3, 3, 3, 3, 3, 3, 3, 3, 3, 3, 3, 3, 3, 3, 3, 3, 3, 3, 3, 3, 3, 3, 3, 3, 3, 3, 3, 3, 3, 3, 3, 3, 3, 3, 3, 3, 3, 3, 3, 3, 3, 3, 3, 3, 3, 3, 3, 3, 3, 3, 3, 3, 3, 3, 3, 3, 3, 3, 3, 3, 3, 3, 3, 3, 3, 3, 3, 3, 3, 3, 3, 3, 3, 3, 3, 3, 3, 3, 3, 3, 3, 3, 3, 3, 3, 3, 3, 3, 3, 3, 3, 3, 3, 3, 3, 3, 3, 3, 3, 3, 3, 3, 3, 3, 3, 3, 3, 3, 3, 3, 3, 3, 3, 3, 3, 3, 3, 3, 3, 3, 3, 3, 3, 3, 3, 3, 3, 3, 3, 3, 3, 3, 3, 3, 3, 3, 3, 3, 3, 3, 3, 3, 3, 3, 3, 3, 3, 3, 3, 3, 3, 3, 3, 3, 3, 3, 3, 3, 3, 3, 3, 3, 3, 3, 3, 3, 3, 3, 3, 3, 3, 3, 3, 3, 3, 3, 3, 3, 3, 3, 3, 3, 3, 3, 3, 3, 3, 3, 3, 3, 3, 3, 3, 3, 3, 3, 3, 3, 3, 3, 3, 3, 3, 3, 3, 3, 3, 3, 3, 3, 3, 3, 3, 3, 3, 3, 3, 3, 3, 3, 3, 3, 3, 3, 3, 3, 3, 3, 3, 3, 3, 3, 3, 3, 3, 3, 3, 3, 3, 3, 3, 3, 3, 3, 3, 3, 3, 3, 3, 3, 3, 3, 3, 3, 3, 3, 3, 3, 3, 3, 3, 3, 3, 3, 3, 3, 3, 3, 3, 3, 3, 3, 3, 3, 3, 3, 3, 3, 3, 3, 3, 3, 3, 3, 3, 3, 3, 3, 3, 3, 3, 3, 3, 3, 3, 3, 3, 3, 3, 3, 3, 3, 3, 3, 3, 3, 3, 3, 3, 3, 3, 3, 3, 3, 3, 3, 3, 3, 3, 3, 3, 3, 3, 3, 3, 3, 3, 3, 3, 3, 3, 3, 3, 3, 3, 3, 3, 3, 3, 3, 3, 3, 3, 3, 3, 3, 3, 3, 3, 3, 3, 3, 3, 3, 3, 3, 3, 3, 3, 3, 3, 3, 3, 3, 3, 3, 3, 3, 3, 3, 3, 3, 3, 3, 3, 3, 3, 3, 3, 3, 3, 3, 3, 3, 3, 3, 3, 3, 3, 3, 3, 3, 3, 3, 3, 3, 3, 3, 3, 3, 3, 3, 3, 3, 3, 3, 3, 3, 3, 3, 3, 3, 3, 3, 3, 3, 3, 3, 3, 3, 3, 3, 3, 3, 3, 3, 3, 3, 3, 3, 3, 3, 3, 3, 3, 3, 3, 3, 3, 3, 3, 3, 3, 3, 3, 3, 3, 3, 3, 3, 3, 3, 3, 3, 3, 3, 3, 3, 3, 3, 3, 3, 3, 3, 3, 3, 3, 3, 3, 3, 3, 3, 3, 3, 3, 3, 3, 3, 3, 3, 3, 3, 3, 3, 3, 3, 3, 3, 3, 3, 3, 3, 3, 3, 3, 3, 3, 3, 3, 3, 3, 3, 3, 3, 3, 3, 3, 3, 3, 3, 3, 3, 3, 3, 3, 3, 3, 3, 3, 3, 3, 3, 3, 3, 3, 3, 3, 3, 3, 3, 3, 3, 3, 3, 3, 3, 3, 3, 3, 3, 3, 3, 3, 3, 3, 3, 3, 3, 3, 3, 3, 3, 3, 3, 3, 3, 3, 3, 3, 3, 3, 3, 3, 3, 3, 3, 3, 3, 3, 3, 3, 3, 3, 3, 3, 3, 3, 3, 3, 3, 3, 3, 3, 3, 3, 3, 3, 3, 3, 3, 3, 3, 3, 3, 3, 3, 3, 3, 3, 3, 3, 3, 3, 3, 3, 3, 3, 3, 3, 3, 3, 3, 3, 3, 3, 3, 3, 3, 3, 3, 3, 3, 3, 3, 3, 3, 3, 3, 3, 3, 3, 3, 3, 3, 3, 3, 3, 3, 3, 3, 3, 3, 3, 3, 3, 3, 3, 3, 3, 3, 3, 3, 3, 3, 3, 3, 3, 3, 3, 3, 3, 3, 3, 3, 3, 3, 3, 3, 3, 3, 3, 3, 3, 3, 3, 3, 3, 3, 3, 3, 3, 3, 3, 3, 3, 3, 3, 3, 3, 3, 3, 3, 3, 3, 3, 3, 3, 3, 3, 3, 3, 3, 3, 3, 3, 3, 3, 3, 3, 3, 3, 3, 3, 3, 3])
me_cube.materials.append(mat_tap)
me_cube.materials.append(mat_bottle)
me_cube.materials.append(mat_liquid)
me_cube.materials.append(mat_bubbles)
me_cube.use_remesh_preserve_volume = False
me_cube.use_remesh_preserve_attributes = False
me_cube.use_mirror_vertex_groups = False
me_cube.update()

# ---- objects
ob_cube = bpy.data.objects.new('Cube', me_cube)
ob_lamp = bpy.data.objects.new('Lamp', light_lamp)
ob_camera = bpy.data.objects.new('Camera', cam_camera)

# ---- transforms, parenting, visibility, modifiers, constraints
ob_cube.location = (0.0, 0.0, 0.0)
ob_cube.lock_rotations_4d = False
ob_cube.empty_display_type = 'ARROWS'
ob_cube.lineart.crease_threshold = 0.0
ob_lamp.location = (4.076, 1.005, 5.904)
ob_lamp.rotation_euler = (0.6503, 0.05522, 1.866)
ob_lamp.lock_rotations_4d = False
ob_lamp.empty_display_type = 'ARROWS'
ob_lamp.color = (0.0, 0.0, 0.0, 0.0)
ob_lamp.lineart.crease_threshold = 0.0
ob_camera.location = (7.481, -6.508, 5.344)
ob_camera.rotation_euler = (1.109, 0.0, 0.8149)
ob_camera.lock_rotations_4d = False
ob_camera.empty_display_type = 'ARROWS'
ob_camera.color = (0.0, 0.0, 0.0, 0.0)
ob_camera.display_type = 'WIRE'
ob_camera.lineart.crease_threshold = 0.0

# ---- collection membership
col_collection_1.objects.link(ob_cube)
col_collection_1.objects.link(ob_lamp)
col_collection_1.objects.link(ob_camera)

# ---- scene / render settings (as saved in the file)
scene.camera = ob_camera
scene.frame_start = 1; scene.frame_end = 250; scene.frame_set(1)
scene.render.engine = 'BLENDER_EEVEE_NEXT'
scene.render.resolution_percentage = 50
scene.render.dither_intensity = 0.0
scene.cycles.use_denoising = False
scene.cycles.samples = 128
scene.cycles.sampling_pattern = 'TABULATED_SOBOL'
scene.cycles.light_sampling_threshold = 0.0
scene.cycles.use_adaptive_sampling = False
scene.cycles.use_light_tree = False
scene.cycles.blur_glossy = 0.0
scene.cycles.sample_clamp_indirect = 0.0
scene.view_settings.view_transform = 'Standard'
bpy.context.view_layer.update()
